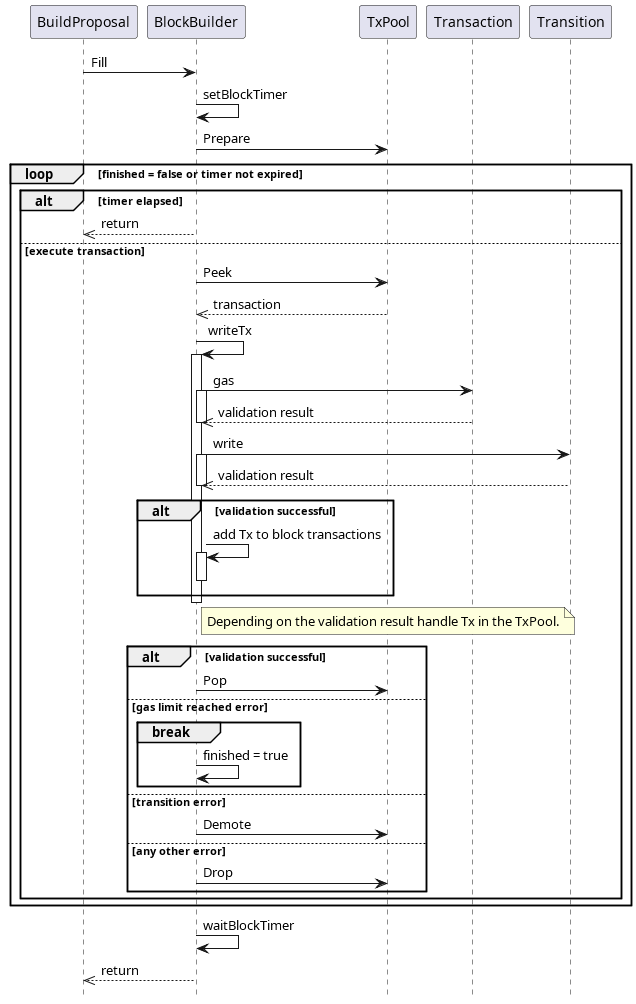

The diagram above was rendered by PlantUML. Its source (embedded in the PNG):
@startuml
hide footbox

BuildProposal -> BlockBuilder: Fill

BlockBuilder -> BlockBuilder: setBlockTimer 
BlockBuilder -> TxPool: Prepare

    loop finished = false or timer not expired
        
        alt timer elapsed
            BuildProposal <<-- BlockBuilder: return
        else execute transaction

            BlockBuilder -> TxPool: Peek
            BlockBuilder <<-- TxPool: transaction

            BlockBuilder -> BlockBuilder: writeTx
            activate BlockBuilder
            BlockBuilder -> Transaction: gas
            activate BlockBuilder
            BlockBuilder <<-- Transaction: validation result
            deactivate BlockBuilder
            BlockBuilder -> Transition: write
            activate BlockBuilder
            BlockBuilder <<-- Transition: validation result
            deactivate BlockBuilder

            alt validation successful
                BlockBuilder -> BlockBuilder: add Tx to block transactions
                
                activate BlockBuilder
                deactivate BlockBuilder
            end

            deactivate BlockBuilder
            note right of BlockBuilder
                Depending on the validation result handle Tx in the TxPool.
            end note
            alt validation successful
                BlockBuilder -> TxPool: Pop
            else gas limit reached error
                break
                    BlockBuilder -> BlockBuilder : finished = true
                end
            else transition error
                BlockBuilder -> TxPool: Demote
            else any other error
                BlockBuilder -> TxPool: Drop
            end 
        end 
    end
BlockBuilder -> BlockBuilder: waitBlockTimer 
BuildProposal <<-- BlockBuilder: return
@enduml